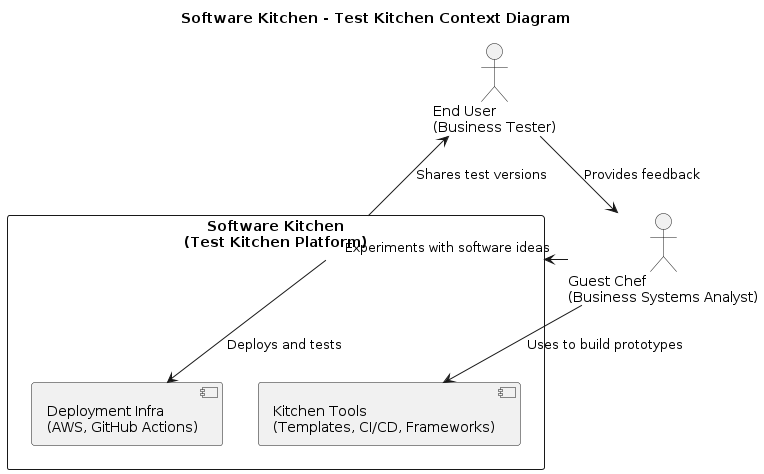

The diagram above was rendered by PlantUML. Its source (embedded in the PNG):
@startuml SoftwareKitchenTestKitchenContext

title Software Kitchen - Test Kitchen Context Diagram

actor "End User\n(Business Tester)" as EndUser
actor "Guest Chef\n(Business Systems Analyst)" as Analyst

rectangle "Software Kitchen\n(Test Kitchen Platform)" as SK {
  [Kitchen Tools\n(Templates, CI/CD, Frameworks)] as Tools
  [Deployment Infra\n(AWS, GitHub Actions)] as Infra
}

Analyst --> SK : Experiments with software ideas
SK --> EndUser : Shares test versions
EndUser --> Analyst : Provides feedback
Analyst --> Tools : Uses to build prototypes
SK --> Infra : Deploys and tests

@enduml